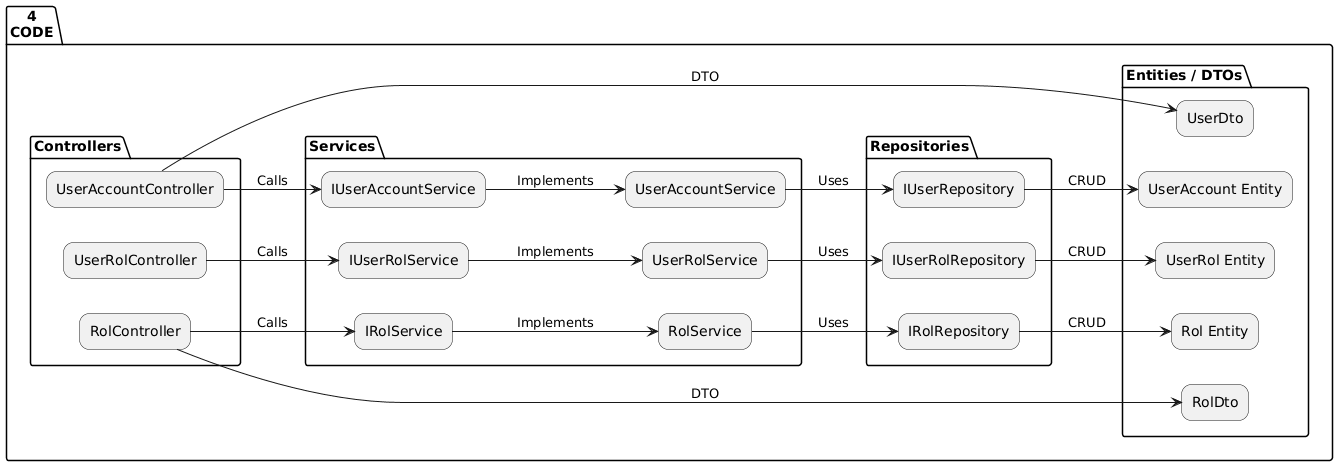

The diagram above was rendered by PlantUML. Its source (embedded in the PNG):
@startuml
skinparam backgroundColor white
skinparam shadowing false
skinparam defaultTextAlignment center
skinparam rectangle {
    RoundCorner 20
}

left to right direction

package "4\nCODE" {

    package "Controllers" {

        rectangle "RolController" as rolcontroller
        rectangle "UserAccountController" as usercontroller
        rectangle "UserRolController" as userrolcontroller
    }

    package "Services" {

        rectangle "IRolService" as irolservice
        rectangle "RolService" as rolservice

        rectangle "IUserAccountService" as iuserservice
        rectangle "UserAccountService" as userservice

        rectangle "IUserRolService" as iuserrolservice
        rectangle "UserRolService" as userrolservice
    }

    package "Repositories" {

        rectangle "IRolRepository" as irolrepository
        rectangle "IUserRepository" as iuserrepository
        rectangle "IUserRolRepository" as iuserrolrepository
    }

    package "Entities / DTOs" {

        rectangle "Rol Entity" as rolentity
        rectangle "UserAccount Entity" as userentity
        rectangle "UserRol Entity" as userrolentity

        rectangle "RolDto" as roldto
        rectangle "UserDto" as userdto
    }

    rolcontroller --> irolservice : Calls
    irolservice --> rolservice : Implements
    rolservice --> irolrepository : Uses
    irolrepository --> rolentity : CRUD
    rolcontroller --> roldto : DTO

    usercontroller --> iuserservice : Calls
    iuserservice --> userservice : Implements
    userservice --> iuserrepository : Uses
    iuserrepository --> userentity : CRUD
    usercontroller --> userdto : DTO

    userrolcontroller --> iuserrolservice : Calls
    iuserrolservice --> userrolservice : Implements
    userrolservice --> iuserrolrepository : Uses
    iuserrolrepository --> userrolentity : CRUD
}
@enduml